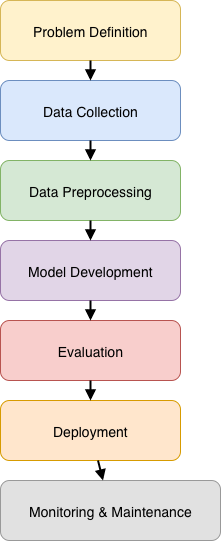

The diagram above was exported from draw.io. Its source (the exported page's mxGraphModel, read from the mxfile embedded in the PNG):
<mxGraphModel dx="378" dy="501" grid="1" gridSize="10" guides="1" tooltips="1" connect="1" arrows="1" fold="1" page="1" pageScale="1" pageWidth="827" pageHeight="1169" math="0" shadow="0">
  <root>
    <mxCell id="0" />
    <mxCell id="1" parent="0" />
    <mxCell id="4jKU_bsm3JOp-kwtPn1X-1" value="Problem Definition" style="rounded=1;fillColor=#FFF2CC;strokeColor=#D6B656;fontSize=14;" vertex="1" parent="1">
      <mxGeometry x="120" y="60" width="180" height="60" as="geometry" />
    </mxCell>
    <mxCell id="4jKU_bsm3JOp-kwtPn1X-2" value="Data Collection" style="rounded=1;fillColor=#DAE8FC;strokeColor=#6C8EBF;fontSize=14;" vertex="1" parent="1">
      <mxGeometry x="120" y="140" width="180" height="60" as="geometry" />
    </mxCell>
    <mxCell id="4jKU_bsm3JOp-kwtPn1X-3" value="Data Preprocessing" style="rounded=1;fillColor=#D5E8D4;strokeColor=#82B366;fontSize=14;" vertex="1" parent="1">
      <mxGeometry x="120" y="220" width="180" height="60" as="geometry" />
    </mxCell>
    <mxCell id="4jKU_bsm3JOp-kwtPn1X-4" value="Model Development" style="rounded=1;fillColor=#E1D5E7;strokeColor=#9673A6;fontSize=14;" vertex="1" parent="1">
      <mxGeometry x="120" y="300" width="180" height="60" as="geometry" />
    </mxCell>
    <mxCell id="4jKU_bsm3JOp-kwtPn1X-5" value="Evaluation" style="rounded=1;fillColor=#F8CECC;strokeColor=#B85450;fontSize=14;" vertex="1" parent="1">
      <mxGeometry x="120" y="380" width="180" height="60" as="geometry" />
    </mxCell>
    <mxCell id="4jKU_bsm3JOp-kwtPn1X-6" value="Deployment" style="rounded=1;fillColor=#FFE6CC;strokeColor=#D79B00;fontSize=14;" vertex="1" parent="1">
      <mxGeometry x="120" y="460" width="180" height="60" as="geometry" />
    </mxCell>
    <mxCell id="4jKU_bsm3JOp-kwtPn1X-7" value="Monitoring &amp; Maintenance" style="rounded=1;fillColor=#E1E1E1;strokeColor=#999999;fontSize=14;" vertex="1" parent="1">
      <mxGeometry x="120" y="540" width="220" height="60" as="geometry" />
    </mxCell>
    <mxCell id="4jKU_bsm3JOp-kwtPn1X-8" style="endArrow=block;strokeWidth=2;" edge="1" parent="1" source="4jKU_bsm3JOp-kwtPn1X-1" target="4jKU_bsm3JOp-kwtPn1X-2">
      <mxGeometry relative="1" as="geometry" />
    </mxCell>
    <mxCell id="4jKU_bsm3JOp-kwtPn1X-9" style="endArrow=block;strokeWidth=2;" edge="1" parent="1" source="4jKU_bsm3JOp-kwtPn1X-2" target="4jKU_bsm3JOp-kwtPn1X-3">
      <mxGeometry relative="1" as="geometry" />
    </mxCell>
    <mxCell id="4jKU_bsm3JOp-kwtPn1X-10" style="endArrow=block;strokeWidth=2;" edge="1" parent="1" source="4jKU_bsm3JOp-kwtPn1X-3" target="4jKU_bsm3JOp-kwtPn1X-4">
      <mxGeometry relative="1" as="geometry" />
    </mxCell>
    <mxCell id="4jKU_bsm3JOp-kwtPn1X-11" style="endArrow=block;strokeWidth=2;" edge="1" parent="1" source="4jKU_bsm3JOp-kwtPn1X-4" target="4jKU_bsm3JOp-kwtPn1X-5">
      <mxGeometry relative="1" as="geometry" />
    </mxCell>
    <mxCell id="4jKU_bsm3JOp-kwtPn1X-12" style="endArrow=block;strokeWidth=2;" edge="1" parent="1" source="4jKU_bsm3JOp-kwtPn1X-5" target="4jKU_bsm3JOp-kwtPn1X-6">
      <mxGeometry relative="1" as="geometry" />
    </mxCell>
    <mxCell id="4jKU_bsm3JOp-kwtPn1X-13" style="endArrow=block;strokeWidth=2;" edge="1" parent="1" source="4jKU_bsm3JOp-kwtPn1X-6" target="4jKU_bsm3JOp-kwtPn1X-7">
      <mxGeometry relative="1" as="geometry" />
    </mxCell>
  </root>
</mxGraphModel>